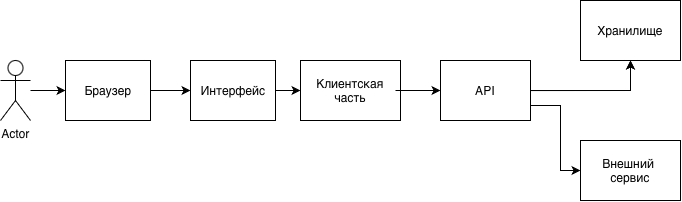

The diagram above was exported from draw.io. Its source (the exported page's mxGraphModel, read from the mxfile embedded in the PNG):
<mxGraphModel dx="1203" dy="671" grid="1" gridSize="10" guides="1" tooltips="1" connect="1" arrows="1" fold="1" page="1" pageScale="1" pageWidth="827" pageHeight="1169" math="0" shadow="0">
  <root>
    <mxCell id="0" />
    <mxCell id="1" parent="0" />
    <mxCell id="HlgbgHrUB0V46PDMHa6F-29" edge="1" parent="1" source="HlgbgHrUB0V46PDMHa6F-27" style="edgeStyle=orthogonalEdgeStyle;rounded=0;orthogonalLoop=1;jettySize=auto;html=1;" target="HlgbgHrUB0V46PDMHa6F-28" value="">
      <mxGeometry relative="1" as="geometry" />
    </mxCell>
    <mxCell id="HlgbgHrUB0V46PDMHa6F-27" parent="1" style="shape=umlActor;verticalLabelPosition=bottom;verticalAlign=top;html=1;outlineConnect=0;" value="Actor" vertex="1">
      <mxGeometry height="60" width="30" x="10" y="160" as="geometry" />
    </mxCell>
    <mxCell id="HlgbgHrUB0V46PDMHa6F-31" edge="1" parent="1" source="HlgbgHrUB0V46PDMHa6F-28" style="edgeStyle=orthogonalEdgeStyle;rounded=0;orthogonalLoop=1;jettySize=auto;html=1;" target="HlgbgHrUB0V46PDMHa6F-30" value="">
      <mxGeometry relative="1" as="geometry" />
    </mxCell>
    <mxCell id="HlgbgHrUB0V46PDMHa6F-28" parent="1" style="whiteSpace=wrap;html=1;verticalAlign=top;" value="" vertex="1">
      <mxGeometry height="60" width="85" x="75" y="160" as="geometry" />
    </mxCell>
    <mxCell id="HlgbgHrUB0V46PDMHa6F-33" edge="1" parent="1" source="HlgbgHrUB0V46PDMHa6F-30" style="edgeStyle=orthogonalEdgeStyle;rounded=0;orthogonalLoop=1;jettySize=auto;html=1;" target="HlgbgHrUB0V46PDMHa6F-32" value="">
      <mxGeometry relative="1" as="geometry" />
    </mxCell>
    <mxCell id="HlgbgHrUB0V46PDMHa6F-30" parent="1" style="whiteSpace=wrap;html=1;verticalAlign=top;" value="" vertex="1">
      <mxGeometry height="60" width="85" x="200" y="160" as="geometry" />
    </mxCell>
    <mxCell id="HlgbgHrUB0V46PDMHa6F-38" edge="1" parent="1" style="edgeStyle=orthogonalEdgeStyle;rounded=0;orthogonalLoop=1;jettySize=auto;html=1;" target="HlgbgHrUB0V46PDMHa6F-37" value="">
      <mxGeometry relative="1" as="geometry">
        <mxPoint x="540" y="190.0344827586207" as="sourcePoint" />
      </mxGeometry>
    </mxCell>
    <mxCell id="HlgbgHrUB0V46PDMHa6F-39" edge="1" parent="1" style="edgeStyle=orthogonalEdgeStyle;rounded=0;orthogonalLoop=1;jettySize=auto;html=1;" target="HlgbgHrUB0V46PDMHa6F-37" value="">
      <mxGeometry relative="1" as="geometry">
        <mxPoint x="540" y="190.0344827586207" as="sourcePoint" />
      </mxGeometry>
    </mxCell>
    <mxCell id="HlgbgHrUB0V46PDMHa6F-32" parent="1" style="whiteSpace=wrap;html=1;verticalAlign=top;" value="" vertex="1">
      <mxGeometry height="60" width="100" x="310" y="160" as="geometry" />
    </mxCell>
    <mxCell id="HlgbgHrUB0V46PDMHa6F-37" parent="1" style="whiteSpace=wrap;html=1;verticalAlign=top;" value="" vertex="1">
      <mxGeometry height="60" width="100" x="590" y="100" as="geometry" />
    </mxCell>
    <mxCell id="HlgbgHrUB0V46PDMHa6F-40" parent="1" style="whiteSpace=wrap;html=1;verticalAlign=top;" value="" vertex="1">
      <mxGeometry height="60" width="100" x="590" y="240" as="geometry" />
    </mxCell>
    <mxCell id="HlgbgHrUB0V46PDMHa6F-42" edge="1" parent="1" style="endArrow=classic;html=1;rounded=0;entryX=0;entryY=0.5;entryDx=0;entryDy=0;exitX=1;exitY=0.75;exitDx=0;exitDy=0;" target="HlgbgHrUB0V46PDMHa6F-40" value="">
      <mxGeometry height="50" relative="1" width="50" as="geometry">
        <Array as="points">
          <mxPoint x="570" y="205" />
          <mxPoint x="570" y="270" />
        </Array>
        <mxPoint x="540" y="205" as="sourcePoint" />
        <mxPoint x="560" y="190" as="targetPoint" />
      </mxGeometry>
    </mxCell>
    <mxCell id="HlgbgHrUB0V46PDMHa6F-43" parent="1" style="text;html=1;whiteSpace=wrap;strokeColor=none;fillColor=none;align=center;verticalAlign=middle;rounded=0;autosize=1;resizable=0;" value="Браузер" vertex="1">
      <mxGeometry height="30" width="70" x="82.5" y="175" as="geometry" />
    </mxCell>
    <mxCell id="HlgbgHrUB0V46PDMHa6F-44" parent="1" style="text;html=1;whiteSpace=wrap;strokeColor=none;fillColor=none;align=center;verticalAlign=middle;rounded=0;autosize=1;resizable=0;" value="Интерфейс" vertex="1">
      <mxGeometry height="30" width="90" x="197.5" y="175" as="geometry" />
    </mxCell>
    <mxCell id="HlgbgHrUB0V46PDMHa6F-49" edge="1" parent="1" source="HlgbgHrUB0V46PDMHa6F-45" style="edgeStyle=orthogonalEdgeStyle;rounded=0;orthogonalLoop=1;jettySize=auto;html=1;" target="HlgbgHrUB0V46PDMHa6F-48" value="">
      <mxGeometry relative="1" as="geometry" />
    </mxCell>
    <mxCell id="HlgbgHrUB0V46PDMHa6F-45" parent="1" style="text;html=1;whiteSpace=wrap;strokeColor=none;fillColor=none;align=center;verticalAlign=middle;rounded=0;autosize=1;resizable=0;" value="Клиентская&lt;div&gt;часть&lt;/div&gt;" vertex="1">
      <mxGeometry height="40" width="90" x="315" y="170" as="geometry" />
    </mxCell>
    <mxCell id="HlgbgHrUB0V46PDMHa6F-46" parent="1" style="text;html=1;whiteSpace=wrap;strokeColor=none;fillColor=none;align=center;verticalAlign=middle;rounded=0;autosize=1;resizable=0;" value="Внешний&amp;nbsp;&lt;div&gt;сервис&lt;/div&gt;" vertex="1">
      <mxGeometry height="40" width="80" x="600" y="250" as="geometry" />
    </mxCell>
    <mxCell id="HlgbgHrUB0V46PDMHa6F-47" parent="1" style="text;html=1;whiteSpace=wrap;strokeColor=none;fillColor=none;align=center;verticalAlign=middle;rounded=0;autosize=1;resizable=0;" value="Хранилище" vertex="1">
      <mxGeometry height="30" width="90" x="595" y="115" as="geometry" />
    </mxCell>
    <mxCell id="HlgbgHrUB0V46PDMHa6F-48" parent="1" style="whiteSpace=wrap;html=1;" value="" vertex="1">
      <mxGeometry height="60" width="90" x="450" y="160" as="geometry" />
    </mxCell>
    <mxCell id="HlgbgHrUB0V46PDMHa6F-50" parent="1" style="text;html=1;whiteSpace=wrap;strokeColor=none;fillColor=none;align=center;verticalAlign=middle;rounded=0;autosize=1;resizable=0;" value="API" vertex="1">
      <mxGeometry height="30" width="40" x="475" y="175" as="geometry" />
    </mxCell>
  </root>
</mxGraphModel>